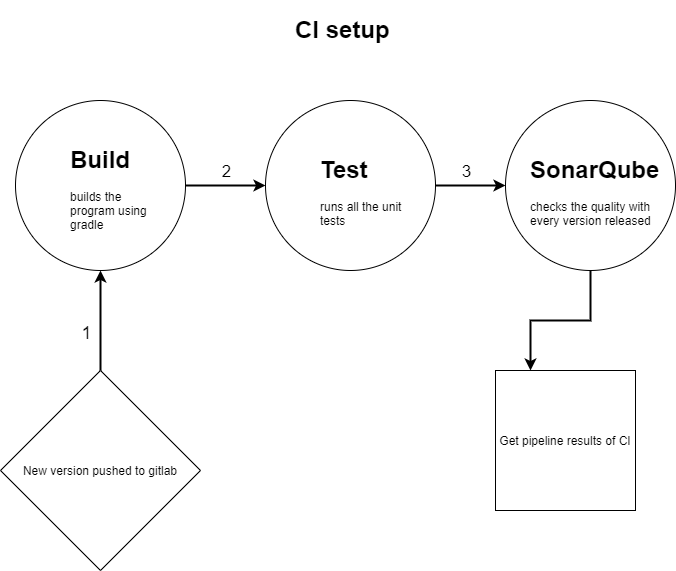

The diagram above was exported from draw.io. Its source (the exported page's mxGraphModel, read from the mxfile embedded in the PNG):
<mxGraphModel dx="1221" dy="645" grid="1" gridSize="10" guides="1" tooltips="1" connect="1" arrows="1" fold="1" page="1" pageScale="1" pageWidth="850" pageHeight="1100" math="0" shadow="0">
  <root>
    <mxCell id="0" />
    <mxCell id="1" parent="0" />
    <mxCell id="4RBwMRf9mbOUcahiTPar-11" style="edgeStyle=orthogonalEdgeStyle;rounded=0;orthogonalLoop=1;jettySize=auto;html=1;entryX=0;entryY=0.5;entryDx=0;entryDy=0;strokeWidth=2;" edge="1" parent="1" source="4RBwMRf9mbOUcahiTPar-1" target="4RBwMRf9mbOUcahiTPar-4">
      <mxGeometry relative="1" as="geometry" />
    </mxCell>
    <mxCell id="4RBwMRf9mbOUcahiTPar-14" value="&lt;font style=&quot;font-size: 17px&quot;&gt;2&lt;/font&gt;" style="edgeLabel;html=1;align=center;verticalAlign=middle;resizable=0;points=[];" vertex="1" connectable="0" parent="4RBwMRf9mbOUcahiTPar-11">
      <mxGeometry x="0.255" y="4" relative="1" as="geometry">
        <mxPoint x="-10" y="-11" as="offset" />
      </mxGeometry>
    </mxCell>
    <mxCell id="4RBwMRf9mbOUcahiTPar-1" value="" style="ellipse;whiteSpace=wrap;html=1;aspect=fixed;" vertex="1" parent="1">
      <mxGeometry x="90" y="120" width="170" height="170" as="geometry" />
    </mxCell>
    <mxCell id="4RBwMRf9mbOUcahiTPar-3" value="&lt;h1&gt;Build&lt;/h1&gt;&lt;div&gt;builds the program using gradle&lt;/div&gt;" style="text;html=1;strokeColor=none;fillColor=none;spacing=5;spacingTop=-20;whiteSpace=wrap;overflow=hidden;rounded=0;" vertex="1" parent="1">
      <mxGeometry x="140" y="160" width="100" height="100" as="geometry" />
    </mxCell>
    <mxCell id="4RBwMRf9mbOUcahiTPar-12" style="edgeStyle=orthogonalEdgeStyle;rounded=0;orthogonalLoop=1;jettySize=auto;html=1;entryX=0;entryY=0.5;entryDx=0;entryDy=0;strokeWidth=2;" edge="1" parent="1" source="4RBwMRf9mbOUcahiTPar-4" target="4RBwMRf9mbOUcahiTPar-6">
      <mxGeometry relative="1" as="geometry">
        <Array as="points">
          <mxPoint x="550" y="205" />
          <mxPoint x="550" y="205" />
        </Array>
      </mxGeometry>
    </mxCell>
    <mxCell id="4RBwMRf9mbOUcahiTPar-15" value="&lt;font style=&quot;font-size: 17px&quot;&gt;3&lt;/font&gt;" style="edgeLabel;html=1;align=center;verticalAlign=middle;resizable=0;points=[];" vertex="1" connectable="0" parent="4RBwMRf9mbOUcahiTPar-12">
      <mxGeometry x="0.1524" relative="1" as="geometry">
        <mxPoint x="-10" y="-15" as="offset" />
      </mxGeometry>
    </mxCell>
    <mxCell id="4RBwMRf9mbOUcahiTPar-4" value="" style="ellipse;whiteSpace=wrap;html=1;aspect=fixed;" vertex="1" parent="1">
      <mxGeometry x="340" y="120" width="170" height="170" as="geometry" />
    </mxCell>
    <mxCell id="4RBwMRf9mbOUcahiTPar-5" value="&lt;h1&gt;Test&lt;/h1&gt;&lt;div&gt;runs all the unit tests&amp;nbsp;&lt;/div&gt;" style="text;html=1;strokeColor=none;fillColor=none;spacing=5;spacingTop=-20;whiteSpace=wrap;overflow=hidden;rounded=0;" vertex="1" parent="1">
      <mxGeometry x="390" y="170" width="100" height="100" as="geometry" />
    </mxCell>
    <mxCell id="4RBwMRf9mbOUcahiTPar-18" style="edgeStyle=orthogonalEdgeStyle;rounded=0;orthogonalLoop=1;jettySize=auto;html=1;entryX=0.25;entryY=0;entryDx=0;entryDy=0;strokeWidth=2;" edge="1" parent="1" source="4RBwMRf9mbOUcahiTPar-6" target="4RBwMRf9mbOUcahiTPar-17">
      <mxGeometry relative="1" as="geometry" />
    </mxCell>
    <mxCell id="4RBwMRf9mbOUcahiTPar-6" value="" style="ellipse;whiteSpace=wrap;html=1;aspect=fixed;" vertex="1" parent="1">
      <mxGeometry x="580" y="120" width="170" height="170" as="geometry" />
    </mxCell>
    <mxCell id="4RBwMRf9mbOUcahiTPar-7" value="&lt;h1&gt;SonarQube&lt;/h1&gt;&lt;div&gt;checks the quality with every version released&lt;/div&gt;" style="text;html=1;strokeColor=none;fillColor=none;spacing=5;spacingTop=-20;whiteSpace=wrap;overflow=hidden;rounded=0;" vertex="1" parent="1">
      <mxGeometry x="600" y="170" width="140" height="100" as="geometry" />
    </mxCell>
    <mxCell id="4RBwMRf9mbOUcahiTPar-8" value="&lt;h1&gt;CI setup&lt;/h1&gt;" style="text;html=1;strokeColor=none;fillColor=none;spacing=5;spacingTop=-20;whiteSpace=wrap;overflow=hidden;rounded=0;" vertex="1" parent="1">
      <mxGeometry x="365" y="30" width="120" height="50" as="geometry" />
    </mxCell>
    <mxCell id="4RBwMRf9mbOUcahiTPar-10" style="edgeStyle=orthogonalEdgeStyle;rounded=0;orthogonalLoop=1;jettySize=auto;html=1;entryX=0.5;entryY=1;entryDx=0;entryDy=0;strokeWidth=2;" edge="1" parent="1" source="4RBwMRf9mbOUcahiTPar-9" target="4RBwMRf9mbOUcahiTPar-1">
      <mxGeometry relative="1" as="geometry">
        <Array as="points">
          <mxPoint x="175" y="400" />
          <mxPoint x="175" y="400" />
        </Array>
      </mxGeometry>
    </mxCell>
    <mxCell id="4RBwMRf9mbOUcahiTPar-13" value="&lt;font style=&quot;font-size: 18px&quot;&gt;1&lt;/font&gt;" style="edgeLabel;html=1;align=center;verticalAlign=middle;resizable=0;points=[];" vertex="1" connectable="0" parent="4RBwMRf9mbOUcahiTPar-10">
      <mxGeometry x="-0.248" relative="1" as="geometry">
        <mxPoint x="-15" as="offset" />
      </mxGeometry>
    </mxCell>
    <mxCell id="4RBwMRf9mbOUcahiTPar-9" value="New version pushed to gitlab" style="rhombus;whiteSpace=wrap;html=1;" vertex="1" parent="1">
      <mxGeometry x="75" y="390" width="200" height="200" as="geometry" />
    </mxCell>
    <mxCell id="4RBwMRf9mbOUcahiTPar-17" value="Get pipeline results of CI" style="whiteSpace=wrap;html=1;aspect=fixed;" vertex="1" parent="1">
      <mxGeometry x="570" y="390" width="140" height="140" as="geometry" />
    </mxCell>
  </root>
</mxGraphModel>